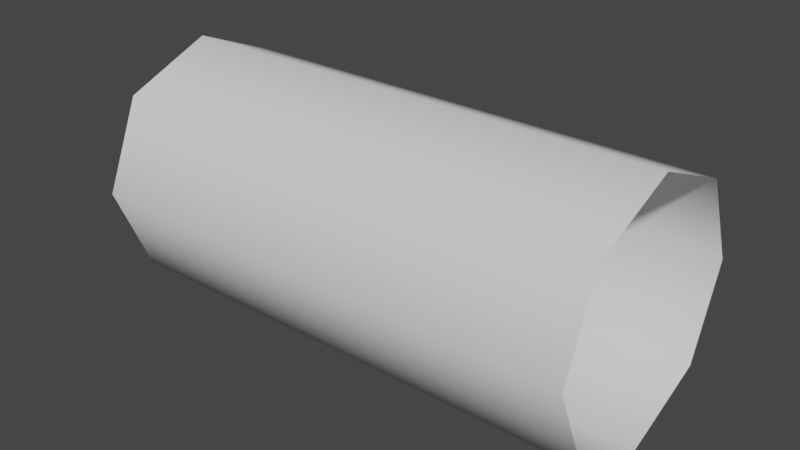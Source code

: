 # Source: MDL_Rope.blend  (saved by Blender 3.2.14; exported with 4.5.12 LTS)
import bpy
from mathutils import Matrix  # noqa: F401  (used for matrix-valued properties, if any)

bpy.ops.wm.read_factory_settings(use_empty=True)
scene = bpy.context.scene
scene.name = 'Scene'

# ---- world
world_world = bpy.data.worlds.new('World'); scene.world = world_world
world_world.use_nodes = True; world_world.node_tree.nodes.clear()
_N = world_world.node_tree.nodes; _L = world_world.node_tree.links
n0 = _N.new('ShaderNodeOutputWorld'); n0.name = 'World Output'; n0.location = (300, 300)
n1 = _N.new('ShaderNodeBackground'); n1.name = 'Background'; n1.location = (10, 300)
n1.inputs[0].default_value = (0.05088, 0.05088, 0.05088, 1.0)
_L.new(n1.outputs[0], n0.inputs[0])
n0.is_active_output = True
world_world.color = (0.05088, 0.05088, 0.05088)
world_world.use_sun_shadow = False
world_world.sun_shadow_jitter_overblur = 0.0

# ---- meshes
me_cylinder = bpy.data.meshes.new('Cylinder')
me_cylinder.from_pydata([(1.0, 0.0, -0.5), (-1.0, -5.96e-08, -0.5), (1.0, 0.3536, -0.3536), (-1.0, 0.3536, -0.3536), (1.0, 0.5, 6.892e-08), (-1.0, 0.5, 9.313e-09), (1.0, 0.3536, 0.3536), (-1.0, 0.3536, 0.3536), (1.0, 0.0, 0.5), (-1.0, -1.192e-07, 0.5), (1.0, -0.3536, 0.3536), (-1.0, -0.3536, 0.3536), (1.0, -0.5, 9.313e-09), (-1.0, -0.5, -5.029e-08), (1.0, -0.3536, -0.3536), (-1.0, -0.3536, -0.3536), (0.9688, 5.96e-08, -0.5), (0.9375, 5.96e-08, -0.5), (0.9062, 5.96e-08, -0.5), (0.875, 5.96e-08, -0.5), (0.8438, 5.96e-08, -0.5), (0.8125, 5.96e-08, -0.5), (0.7812, 5.96e-08, -0.5), (0.75, 5.96e-08, -0.5), (0.7188, 5.96e-08, -0.5), (0.6875, 5.96e-08, -0.5), (0.6562, 5.96e-08, -0.5), (0.625, 5.96e-08, -0.5), (0.5938, 5.96e-08, -0.5), (0.5625, 0.0, -0.5), (0.5312, 0.0, -0.5), (0.5, 0.0, -0.5), (0.4688, 2.98e-08, -0.5), (0.4375, 2.98e-08, -0.5), (0.4062, 2.98e-08, -0.5), (0.375, 2.98e-08, -0.5), (0.3438, 2.98e-08, -0.5), (0.3125, 2.98e-08, -0.5), (0.2812, 2.98e-08, -0.5), (0.25, 2.98e-08, -0.5), (0.2187, 1.49e-08, -0.5), (0.1875, 1.49e-08, -0.5), (0.1562, 1.49e-08, -0.5), (0.125, 1.49e-08, -0.5), (0.09375, 7.451e-09, -0.5), (0.0625, 7.451e-09, -0.5), (0.03125, 3.725e-09, -0.5), (-1.525e-08, 4.012e-09, -0.5), (-0.03125, 1.863e-09, -0.5), (-0.0625, 0.0, -0.5), (-0.09375, 0.0, -0.5), (-0.125, 0.0, -0.5), (-0.1563, 0.0, -0.5), (-0.1875, 0.0, -0.5), (-0.2188, 0.0, -0.5), (-0.25, 0.0, -0.5), (-0.2812, 0.0, -0.5), (-0.3125, 0.0, -0.5), (-0.3438, 0.0, -0.5), (-0.375, 0.0, -0.5), (-0.4062, 0.0, -0.5), (-0.4375, -2.98e-08, -0.5), (-0.4688, -2.98e-08, -0.5), (-0.5, 0.0, -0.5), (-0.5312, 0.0, -0.5), (-0.5625, 0.0, -0.5), (-0.5938, 0.0, -0.5), (-0.625, 0.0, -0.5), (-0.6562, 0.0, -0.5), (-0.6875, 0.0, -0.5), (-0.7188, 0.0, -0.5), (-0.75, 0.0, -0.5), (-0.7812, -5.96e-08, -0.5), (-0.8125, -5.96e-08, -0.5), (-0.8438, -5.96e-08, -0.5), (-0.875, -5.96e-08, -0.5), (-0.9062, -5.96e-08, -0.5), (-0.9375, -5.96e-08, -0.5), (-0.9688, -5.96e-08, -0.5), (-0.9687, 0.3536, -0.3536), (-0.9375, 0.3536, -0.3536), (-0.9062, 0.3536, -0.3536), (-0.875, 0.3536, -0.3536), (-0.8437, 0.3536, -0.3536), (-0.8125, 0.3536, -0.3536), (-0.7812, 0.3536, -0.3536), (-0.75, 0.3536, -0.3536), (-0.7187, 0.3536, -0.3536), (-0.6875, 0.3536, -0.3536), (-0.6562, 0.3536, -0.3536), (-0.625, 0.3536, -0.3536), (-0.5937, 0.3536, -0.3536), (-0.5625, 0.3536, -0.3536), (-0.5312, 0.3536, -0.3536), (-0.5, 0.3536, -0.3536), (-0.4687, 0.3536, -0.3536), (-0.4375, 0.3536, -0.3536), (-0.4062, 0.3536, -0.3536), (-0.375, 0.3536, -0.3536), (-0.3437, 0.3536, -0.3536), (-0.3125, 0.3536, -0.3536), (-0.2812, 0.3536, -0.3536), (-0.25, 0.3536, -0.3536), (-0.2187, 0.3536, -0.3536), (-0.1875, 0.3536, -0.3536), (-0.1562, 0.3536, -0.3536), (-0.125, 0.3536, -0.3536), (-0.09375, 0.3536, -0.3536), (-0.0625, 0.3536, -0.3536), (-0.03125, 0.3536, -0.3536), (2.98e-08, 0.3536, -0.3536), (0.03125, 0.3536, -0.3536), (0.0625, 0.3536, -0.3536), (0.09375, 0.3536, -0.3536), (0.125, 0.3536, -0.3536), (0.1563, 0.3536, -0.3536), (0.1875, 0.3536, -0.3536), (0.2188, 0.3536, -0.3536), (0.25, 0.3536, -0.3536), (0.2813, 0.3536, -0.3536), (0.3125, 0.3536, -0.3536), (0.3438, 0.3536, -0.3536), (0.375, 0.3536, -0.3536), (0.4063, 0.3536, -0.3536), (0.4375, 0.3536, -0.3536), (0.4688, 0.3536, -0.3536), (0.5, 0.3536, -0.3536), (0.5313, 0.3536, -0.3536), (0.5625, 0.3536, -0.3536), (0.5938, 0.3536, -0.3536), (0.625, 0.3536, -0.3536), (0.6563, 0.3536, -0.3536), (0.6875, 0.3536, -0.3536), (0.7188, 0.3536, -0.3536), (0.75, 0.3536, -0.3536), (0.7813, 0.3536, -0.3536), (0.8125, 0.3536, -0.3536), (0.8438, 0.3536, -0.3536), (0.875, 0.3536, -0.3536), (0.9063, 0.3536, -0.3536), (0.9375, 0.3536, -0.3536), (0.9688, 0.3536, -0.3536), (-0.9687, 0.5, 1.024e-08), (-0.9375, 0.5, 1.118e-08), (-0.9062, 0.5, 1.211e-08), (-0.875, 0.5, 1.304e-08), (-0.8437, 0.5, 1.397e-08), (-0.8125, 0.5, 1.49e-08), (-0.7812, 0.5, 1.583e-08), (-0.75, 0.5, 1.676e-08), (-0.7187, 0.5, 1.77e-08), (-0.6875, 0.5, 1.863e-08), (-0.6562, 0.5, 1.956e-08), (-0.625, 0.5, 2.049e-08), (-0.5937, 0.5, 2.142e-08), (-0.5625, 0.5, 2.235e-08), (-0.5312, 0.5, 2.328e-08), (-0.5, 0.5, 2.421e-08), (-0.4687, 0.5, 2.515e-08), (-0.4375, 0.5, 2.608e-08), (-0.4062, 0.5, 2.701e-08), (-0.375, 0.5, 2.794e-08), (-0.3437, 0.5, 2.887e-08), (-0.3125, 0.5, 2.98e-08), (-0.2812, 0.5, 3.073e-08), (-0.25, 0.5, 3.166e-08), (-0.2187, 0.5, 3.26e-08), (-0.1875, 0.5, 3.353e-08), (-0.1562, 0.5, 3.446e-08), (-0.125, 0.5, 3.539e-08), (-0.09375, 0.5, 3.632e-08), (-0.0625, 0.5, 3.725e-08), (-0.03125, 0.5, 3.818e-08), (2.98e-08, 0.5, 3.912e-08), (0.03125, 0.5, 4.005e-08), (0.0625, 0.5, 4.098e-08), (0.09375, 0.5, 4.191e-08), (0.125, 0.5, 4.284e-08), (0.1563, 0.5, 4.377e-08), (0.1875, 0.5, 4.47e-08), (0.2188, 0.5, 4.563e-08), (0.25, 0.5, 4.657e-08), (0.2813, 0.5, 4.75e-08), (0.3125, 0.5, 4.843e-08), (0.3438, 0.5, 4.936e-08), (0.375, 0.5, 5.029e-08), (0.4063, 0.5, 5.122e-08), (0.4375, 0.5, 5.215e-08), (0.4688, 0.5, 5.309e-08), (0.5, 0.5, 5.402e-08), (0.5313, 0.5, 5.495e-08), (0.5625, 0.5, 5.588e-08), (0.5938, 0.5, 5.681e-08), (0.625, 0.5, 5.774e-08), (0.6563, 0.5, 5.867e-08), (0.6875, 0.5, 5.96e-08), (0.7188, 0.5, 6.054e-08), (0.75, 0.5, 6.147e-08), (0.7813, 0.5, 6.24e-08), (0.8125, 0.5, 6.333e-08), (0.8438, 0.5, 6.426e-08), (0.875, 0.5, 6.519e-08), (0.9063, 0.5, 6.612e-08), (0.9375, 0.5, 6.706e-08), (0.9688, 0.5, 6.799e-08), (-0.9687, 0.3536, 0.3536), (-0.9375, 0.3536, 0.3536), (-0.9062, 0.3536, 0.3536), (-0.875, 0.3536, 0.3536), (-0.8437, 0.3536, 0.3536), (-0.8125, 0.3536, 0.3536), (-0.7812, 0.3536, 0.3536), (-0.75, 0.3536, 0.3536), (-0.7187, 0.3536, 0.3536), (-0.6875, 0.3536, 0.3536), (-0.6562, 0.3536, 0.3536), (-0.625, 0.3536, 0.3536), (-0.5938, 0.3536, 0.3536), (-0.5625, 0.3536, 0.3536), (-0.5312, 0.3536, 0.3536), (-0.5, 0.3536, 0.3536), (-0.4688, 0.3536, 0.3536), (-0.4375, 0.3536, 0.3536), (-0.4063, 0.3536, 0.3536), (-0.375, 0.3536, 0.3536), (-0.3438, 0.3536, 0.3536), (-0.3125, 0.3536, 0.3536), (-0.2813, 0.3536, 0.3536), (-0.25, 0.3536, 0.3536), (-0.2188, 0.3536, 0.3536), (-0.1875, 0.3536, 0.3536), (-0.1563, 0.3536, 0.3536), (-0.125, 0.3536, 0.3536), (-0.09375, 0.3536, 0.3536), (-0.0625, 0.3536, 0.3536), (-0.03125, 0.3536, 0.3536), (-2.98e-08, 0.3536, 0.3536), (0.03125, 0.3536, 0.3536), (0.0625, 0.3536, 0.3536), (0.09375, 0.3536, 0.3536), (0.125, 0.3536, 0.3536), (0.1562, 0.3536, 0.3536), (0.1875, 0.3536, 0.3536), (0.2187, 0.3536, 0.3536), (0.25, 0.3536, 0.3536), (0.2812, 0.3536, 0.3536), (0.3125, 0.3536, 0.3536), (0.3437, 0.3536, 0.3536), (0.375, 0.3536, 0.3536), (0.4062, 0.3536, 0.3536), (0.4375, 0.3536, 0.3536), (0.4687, 0.3536, 0.3536), (0.5, 0.3536, 0.3536), (0.5312, 0.3536, 0.3536), (0.5625, 0.3536, 0.3536), (0.5938, 0.3536, 0.3536), (0.625, 0.3536, 0.3536), (0.6562, 0.3536, 0.3536), (0.6875, 0.3536, 0.3536), (0.7188, 0.3536, 0.3536), (0.75, 0.3536, 0.3536), (0.7812, 0.3536, 0.3536), (0.8125, 0.3536, 0.3536), (0.8438, 0.3536, 0.3536), (0.875, 0.3536, 0.3536), (0.9062, 0.3536, 0.3536), (0.9375, 0.3536, 0.3536), (0.9688, 0.3536, 0.3536), (-0.9688, -5.96e-08, 0.5), (-0.9375, -5.96e-08, 0.5), (-0.9062, -5.96e-08, 0.5), (-0.875, -5.96e-08, 0.5), (-0.8438, -5.96e-08, 0.5), (-0.8125, -5.96e-08, 0.5), (-0.7812, -5.96e-08, 0.5), (-0.75, -5.96e-08, 0.5), (-0.7188, -5.96e-08, 0.5), (-0.6875, -5.96e-08, 0.5), (-0.6562, -5.96e-08, 0.5), (-0.625, -5.96e-08, 0.5), (-0.5938, -5.96e-08, 0.5), (-0.5625, -5.96e-08, 0.5), (-0.5312, -5.96e-08, 0.5), (-0.5, -5.96e-08, 0.5), (-0.4688, -5.96e-08, 0.5), (-0.4375, -5.96e-08, 0.5), (-0.4062, -5.96e-08, 0.5), (-0.375, -5.96e-08, 0.5), (-0.3438, -5.96e-08, 0.5), (-0.3125, -5.96e-08, 0.5), (-0.2812, -5.96e-08, 0.5), (-0.25, -5.96e-08, 0.5), (-0.2188, -4.47e-08, 0.5), (-0.1875, -4.47e-08, 0.5), (-0.1563, -4.47e-08, 0.5), (-0.125, -4.47e-08, 0.5), (-0.09375, -4.47e-08, 0.5), (-0.0625, -4.47e-08, 0.5), (-0.03125, -4.098e-08, 0.5), (-1.525e-08, -3.97e-08, 0.5), (0.03125, -3.912e-08, 0.5), (0.0625, -3.725e-08, 0.5), (0.09375, -3.725e-08, 0.5), (0.125, -3.725e-08, 0.5), (0.1562, -2.98e-08, 0.5), (0.1875, -2.98e-08, 0.5), (0.2187, -2.98e-08, 0.5), (0.25, -2.98e-08, 0.5), (0.2812, -2.98e-08, 0.5), (0.3125, -2.98e-08, 0.5), (0.3438, -2.98e-08, 0.5), (0.375, -2.98e-08, 0.5), (0.4062, -2.98e-08, 0.5), (0.4375, -2.98e-08, 0.5), (0.4688, -2.98e-08, 0.5), (0.5, -2.98e-08, 0.5), (0.5312, 0.0, 0.5), (0.5625, 0.0, 0.5), (0.5938, 0.0, 0.5), (0.625, 0.0, 0.5), (0.6562, 0.0, 0.5), (0.6875, 0.0, 0.5), (0.7188, 0.0, 0.5), (0.75, 0.0, 0.5), (0.7812, 0.0, 0.5), (0.8125, 0.0, 0.5), (0.8438, 0.0, 0.5), (0.875, 0.0, 0.5), (0.9062, 0.0, 0.5), (0.9375, 0.0, 0.5), (0.9688, 0.0, 0.5), (-0.9688, -0.3536, 0.3536), (-0.9375, -0.3536, 0.3536), (-0.9062, -0.3536, 0.3536), (-0.875, -0.3536, 0.3536), (-0.8438, -0.3536, 0.3536), (-0.8125, -0.3536, 0.3536), (-0.7812, -0.3536, 0.3536), (-0.75, -0.3536, 0.3536), (-0.7188, -0.3536, 0.3536), (-0.6875, -0.3536, 0.3536), (-0.6562, -0.3536, 0.3536), (-0.625, -0.3536, 0.3536), (-0.5938, -0.3536, 0.3536), (-0.5625, -0.3536, 0.3536), (-0.5312, -0.3536, 0.3536), (-0.5, -0.3536, 0.3536), (-0.4687, -0.3536, 0.3536), (-0.4375, -0.3536, 0.3536), (-0.4062, -0.3536, 0.3536), (-0.375, -0.3536, 0.3536), (-0.3437, -0.3536, 0.3536), (-0.3125, -0.3536, 0.3536), (-0.2812, -0.3536, 0.3536), (-0.25, -0.3536, 0.3536), (-0.2188, -0.3536, 0.3536), (-0.1875, -0.3536, 0.3536), (-0.1562, -0.3536, 0.3536), (-0.125, -0.3536, 0.3536), (-0.09375, -0.3536, 0.3536), (-0.0625, -0.3536, 0.3536), (-0.03125, -0.3536, 0.3536), (0.0, -0.3536, 0.3536), (0.03125, -0.3536, 0.3536), (0.0625, -0.3536, 0.3536), (0.09375, -0.3536, 0.3536), (0.125, -0.3536, 0.3536), (0.1562, -0.3536, 0.3536), (0.1875, -0.3536, 0.3536), (0.2187, -0.3536, 0.3536), (0.25, -0.3536, 0.3536), (0.2813, -0.3536, 0.3536), (0.3125, -0.3536, 0.3536), (0.3438, -0.3536, 0.3536), (0.375, -0.3536, 0.3536), (0.4063, -0.3536, 0.3536), (0.4375, -0.3536, 0.3536), (0.4688, -0.3536, 0.3536), (0.5, -0.3536, 0.3536), (0.5312, -0.3536, 0.3536), (0.5625, -0.3536, 0.3536), (0.5938, -0.3536, 0.3536), (0.625, -0.3536, 0.3536), (0.6562, -0.3536, 0.3536), (0.6875, -0.3536, 0.3536), (0.7188, -0.3536, 0.3536), (0.75, -0.3536, 0.3536), (0.7812, -0.3536, 0.3536), (0.8125, -0.3536, 0.3536), (0.8438, -0.3536, 0.3536), (0.875, -0.3536, 0.3536), (0.9062, -0.3536, 0.3536), (0.9375, -0.3536, 0.3536), (0.9688, -0.3536, 0.3536), (-0.9688, -0.5, -4.936e-08), (-0.9375, -0.5, -4.843e-08), (-0.9062, -0.5, -4.75e-08), (-0.875, -0.5, -4.657e-08), (-0.8438, -0.5, -4.563e-08), (-0.8125, -0.5, -4.47e-08), (-0.7812, -0.5, -4.377e-08), (-0.75, -0.5, -4.284e-08), (-0.7188, -0.5, -4.191e-08), (-0.6875, -0.5, -4.098e-08), (-0.6562, -0.5, -4.005e-08), (-0.625, -0.5, -3.912e-08), (-0.5938, -0.5, -3.818e-08), (-0.5625, -0.5, -3.725e-08), (-0.5312, -0.5, -3.632e-08), (-0.5, -0.5, -3.539e-08), (-0.4687, -0.5, -3.446e-08), (-0.4375, -0.5, -3.353e-08), (-0.4062, -0.5, -3.26e-08), (-0.375, -0.5, -3.166e-08), (-0.3437, -0.5, -3.073e-08), (-0.3125, -0.5, -2.98e-08), (-0.2812, -0.5, -2.887e-08), (-0.25, -0.5, -2.794e-08), (-0.2188, -0.5, -2.701e-08), (-0.1875, -0.5, -2.608e-08), (-0.1562, -0.5, -2.515e-08), (-0.125, -0.5, -2.421e-08), (-0.09375, -0.5, -2.328e-08), (-0.0625, -0.5, -2.235e-08), (-0.03125, -0.5, -2.142e-08), (0.0, -0.5, -2.049e-08), (0.03125, -0.5, -1.956e-08), (0.0625, -0.5, -1.863e-08), (0.09375, -0.5, -1.77e-08), (0.125, -0.5, -1.676e-08), (0.1563, -0.5, -1.583e-08), (0.1875, -0.5, -1.49e-08), (0.2188, -0.5, -1.397e-08), (0.25, -0.5, -1.304e-08), (0.2813, -0.5, -1.211e-08), (0.3125, -0.5, -1.118e-08), (0.3438, -0.5, -1.024e-08), (0.375, -0.5, -9.313e-09), (0.4063, -0.5, -8.382e-09), (0.4375, -0.5, -7.451e-09), (0.4688, -0.5, -6.519e-09), (0.5, -0.5, -5.588e-09), (0.5312, -0.5, -4.657e-09), (0.5625, -0.5, -3.725e-09), (0.5938, -0.5, -2.794e-09), (0.625, -0.5, -1.863e-09), (0.6562, -0.5, -9.313e-10), (0.6875, -0.5, 8.882e-16), (0.7188, -0.5, 9.313e-10), (0.75, -0.5, 1.863e-09), (0.7812, -0.5, 2.794e-09), (0.8125, -0.5, 3.725e-09), (0.8438, -0.5, 4.657e-09), (0.875, -0.5, 5.588e-09), (0.9062, -0.5, 6.519e-09), (0.9375, -0.5, 7.451e-09), (0.9688, -0.5, 8.382e-09), (-0.9687, -0.3536, -0.3536), (-0.9375, -0.3536, -0.3536), (-0.9062, -0.3536, -0.3536), (-0.875, -0.3536, -0.3536), (-0.8437, -0.3536, -0.3536), (-0.8125, -0.3536, -0.3536), (-0.7812, -0.3536, -0.3536), (-0.75, -0.3536, -0.3536), (-0.7187, -0.3536, -0.3536), (-0.6875, -0.3536, -0.3536), (-0.6562, -0.3536, -0.3536), (-0.625, -0.3536, -0.3536), (-0.5937, -0.3536, -0.3536), (-0.5625, -0.3536, -0.3536), (-0.5312, -0.3536, -0.3536), (-0.5, -0.3536, -0.3536), (-0.4687, -0.3536, -0.3536), (-0.4375, -0.3536, -0.3536), (-0.4062, -0.3536, -0.3536), (-0.375, -0.3536, -0.3536), (-0.3437, -0.3536, -0.3536), (-0.3125, -0.3536, -0.3536), (-0.2812, -0.3536, -0.3536), (-0.25, -0.3536, -0.3536), (-0.2187, -0.3536, -0.3536), (-0.1875, -0.3536, -0.3536), (-0.1562, -0.3536, -0.3536), (-0.125, -0.3536, -0.3536), (-0.09375, -0.3536, -0.3536), (-0.0625, -0.3536, -0.3536), (-0.03125, -0.3536, -0.3536), (5.96e-08, -0.3536, -0.3536), (0.03125, -0.3536, -0.3536), (0.0625, -0.3536, -0.3536), (0.09375, -0.3536, -0.3536), (0.125, -0.3536, -0.3536), (0.1563, -0.3536, -0.3536), (0.1875, -0.3536, -0.3536), (0.2188, -0.3536, -0.3536), (0.25, -0.3536, -0.3536), (0.2813, -0.3536, -0.3536), (0.3125, -0.3536, -0.3536), (0.3438, -0.3536, -0.3536), (0.375, -0.3536, -0.3536), (0.4063, -0.3536, -0.3536), (0.4375, -0.3536, -0.3536), (0.4688, -0.3536, -0.3536), (0.5, -0.3536, -0.3536), (0.5313, -0.3536, -0.3536), (0.5625, -0.3536, -0.3536), (0.5938, -0.3536, -0.3536), (0.625, -0.3536, -0.3536), (0.6563, -0.3536, -0.3536), (0.6875, -0.3536, -0.3536), (0.7188, -0.3536, -0.3536), (0.75, -0.3536, -0.3536), (0.7813, -0.3536, -0.3536), (0.8125, -0.3536, -0.3536), (0.8438, -0.3536, -0.3536), (0.875, -0.3536, -0.3536), (0.9063, -0.3536, -0.3536), (0.9375, -0.3536, -0.3536), (0.9688, -0.3536, -0.3536)], [], [(78, 1, 3, 79), (79, 3, 5, 142), (142, 5, 7, 205), (205, 7, 9, 268), (268, 9, 11, 331), (331, 11, 13, 394), (14, 519, 16, 0), (394, 13, 15, 457), (457, 15, 1, 78), (519, 518, 17, 16), (518, 517, 18, 17), (517, 516, 19, 18), (516, 515, 20, 19), (515, 514, 21, 20), (514, 513, 22, 21), (513, 512, 23, 22), (512, 511, 24, 23), (511, 510, 25, 24), (510, 509, 26, 25), (509, 508, 27, 26), (508, 507, 28, 27), (507, 506, 29, 28), (506, 505, 30, 29), (505, 504, 31, 30), (504, 503, 32, 31), (503, 502, 33, 32), (502, 501, 34, 33), (501, 500, 35, 34), (500, 499, 36, 35), (499, 498, 37, 36), (498, 497, 38, 37), (497, 496, 39, 38), (496, 495, 40, 39), (495, 494, 41, 40), (494, 493, 42, 41), (493, 492, 43, 42), (492, 491, 44, 43), (491, 490, 45, 44), (490, 489, 46, 45), (489, 488, 47, 46), (488, 487, 48, 47), (487, 486, 49, 48), (486, 485, 50, 49), (485, 484, 51, 50), (484, 483, 52, 51), (483, 482, 53, 52), (482, 481, 54, 53), (481, 480, 55, 54), (480, 479, 56, 55), (479, 478, 57, 56), (478, 477, 58, 57), (477, 476, 59, 58), (476, 475, 60, 59), (475, 474, 61, 60), (474, 473, 62, 61), (473, 472, 63, 62), (472, 471, 64, 63), (471, 470, 65, 64), (470, 469, 66, 65), (469, 468, 67, 66), (468, 467, 68, 67), (467, 466, 69, 68), (466, 465, 70, 69), (465, 464, 71, 70), (464, 463, 72, 71), (463, 462, 73, 72), (462, 461, 74, 73), (461, 460, 75, 74), (460, 459, 76, 75), (459, 458, 77, 76), (458, 457, 78, 77), (12, 456, 519, 14), (456, 455, 518, 519), (455, 454, 517, 518), (454, 453, 516, 517), (453, 452, 515, 516), (452, 451, 514, 515), (451, 450, 513, 514), (450, 449, 512, 513), (449, 448, 511, 512), (448, 447, 510, 511), (447, 446, 509, 510), (446, 445, 508, 509), (445, 444, 507, 508), (444, 443, 506, 507), (443, 442, 505, 506), (442, 441, 504, 505), (441, 440, 503, 504), (440, 439, 502, 503), (439, 438, 501, 502), (438, 437, 500, 501), (437, 436, 499, 500), (436, 435, 498, 499), (435, 434, 497, 498), (434, 433, 496, 497), (433, 432, 495, 496), (432, 431, 494, 495), (431, 430, 493, 494), (430, 429, 492, 493), (429, 428, 491, 492), (428, 427, 490, 491), (427, 426, 489, 490), (426, 425, 488, 489), (425, 424, 487, 488), (424, 423, 486, 487), (423, 422, 485, 486), (422, 421, 484, 485), (421, 420, 483, 484), (420, 419, 482, 483), (419, 418, 481, 482), (418, 417, 480, 481), (417, 416, 479, 480), (416, 415, 478, 479), (415, 414, 477, 478), (414, 413, 476, 477), (413, 412, 475, 476), (412, 411, 474, 475), (411, 410, 473, 474), (410, 409, 472, 473), (409, 408, 471, 472), (408, 407, 470, 471), (407, 406, 469, 470), (406, 405, 468, 469), (405, 404, 467, 468), (404, 403, 466, 467), (403, 402, 465, 466), (402, 401, 464, 465), (401, 400, 463, 464), (400, 399, 462, 463), (399, 398, 461, 462), (398, 397, 460, 461), (397, 396, 459, 460), (396, 395, 458, 459), (395, 394, 457, 458), (10, 393, 456, 12), (393, 392, 455, 456), (392, 391, 454, 455), (391, 390, 453, 454), (390, 389, 452, 453), (389, 388, 451, 452), (388, 387, 450, 451), (387, 386, 449, 450), (386, 385, 448, 449), (385, 384, 447, 448), (384, 383, 446, 447), (383, 382, 445, 446), (382, 381, 444, 445), (381, 380, 443, 444), (380, 379, 442, 443), (379, 378, 441, 442), (378, 377, 440, 441), (377, 376, 439, 440), (376, 375, 438, 439), (375, 374, 437, 438), (374, 373, 436, 437), (373, 372, 435, 436), (372, 371, 434, 435), (371, 370, 433, 434), (370, 369, 432, 433), (369, 368, 431, 432), (368, 367, 430, 431), (367, 366, 429, 430), (366, 365, 428, 429), (365, 364, 427, 428), (364, 363, 426, 427), (363, 362, 425, 426), (362, 361, 424, 425), (361, 360, 423, 424), (360, 359, 422, 423), (359, 358, 421, 422), (358, 357, 420, 421), (357, 356, 419, 420), (356, 355, 418, 419), (355, 354, 417, 418), (354, 353, 416, 417), (353, 352, 415, 416), (352, 351, 414, 415), (351, 350, 413, 414), (350, 349, 412, 413), (349, 348, 411, 412), (348, 347, 410, 411), (347, 346, 409, 410), (346, 345, 408, 409), (345, 344, 407, 408), (344, 343, 406, 407), (343, 342, 405, 406), (342, 341, 404, 405), (341, 340, 403, 404), (340, 339, 402, 403), (339, 338, 401, 402), (338, 337, 400, 401), (337, 336, 399, 400), (336, 335, 398, 399), (335, 334, 397, 398), (334, 333, 396, 397), (333, 332, 395, 396), (332, 331, 394, 395), (8, 330, 393, 10), (330, 329, 392, 393), (329, 328, 391, 392), (328, 327, 390, 391), (327, 326, 389, 390), (326, 325, 388, 389), (325, 324, 387, 388), (324, 323, 386, 387), (323, 322, 385, 386), (322, 321, 384, 385), (321, 320, 383, 384), (320, 319, 382, 383), (319, 318, 381, 382), (318, 317, 380, 381), (317, 316, 379, 380), (316, 315, 378, 379), (315, 314, 377, 378), (314, 313, 376, 377), (313, 312, 375, 376), (312, 311, 374, 375), (311, 310, 373, 374), (310, 309, 372, 373), (309, 308, 371, 372), (308, 307, 370, 371), (307, 306, 369, 370), (306, 305, 368, 369), (305, 304, 367, 368), (304, 303, 366, 367), (303, 302, 365, 366), (302, 301, 364, 365), (301, 300, 363, 364), (300, 299, 362, 363), (299, 298, 361, 362), (298, 297, 360, 361), (297, 296, 359, 360), (296, 295, 358, 359), (295, 294, 357, 358), (294, 293, 356, 357), (293, 292, 355, 356), (292, 291, 354, 355), (291, 290, 353, 354), (290, 289, 352, 353), (289, 288, 351, 352), (288, 287, 350, 351), (287, 286, 349, 350), (286, 285, 348, 349), (285, 284, 347, 348), (284, 283, 346, 347), (283, 282, 345, 346), (282, 281, 344, 345), (281, 280, 343, 344), (280, 279, 342, 343), (279, 278, 341, 342), (278, 277, 340, 341), (277, 276, 339, 340), (276, 275, 338, 339), (275, 274, 337, 338), (274, 273, 336, 337), (273, 272, 335, 336), (272, 271, 334, 335), (271, 270, 333, 334), (270, 269, 332, 333), (269, 268, 331, 332), (6, 267, 330, 8), (267, 266, 329, 330), (266, 265, 328, 329), (265, 264, 327, 328), (264, 263, 326, 327), (263, 262, 325, 326), (262, 261, 324, 325), (261, 260, 323, 324), (260, 259, 322, 323), (259, 258, 321, 322), (258, 257, 320, 321), (257, 256, 319, 320), (256, 255, 318, 319), (255, 254, 317, 318), (254, 253, 316, 317), (253, 252, 315, 316), (252, 251, 314, 315), (251, 250, 313, 314), (250, 249, 312, 313), (249, 248, 311, 312), (248, 247, 310, 311), (247, 246, 309, 310), (246, 245, 308, 309), (245, 244, 307, 308), (244, 243, 306, 307), (243, 242, 305, 306), (242, 241, 304, 305), (241, 240, 303, 304), (240, 239, 302, 303), (239, 238, 301, 302), (238, 237, 300, 301), (237, 236, 299, 300), (236, 235, 298, 299), (235, 234, 297, 298), (234, 233, 296, 297), (233, 232, 295, 296), (232, 231, 294, 295), (231, 230, 293, 294), (230, 229, 292, 293), (229, 228, 291, 292), (228, 227, 290, 291), (227, 226, 289, 290), (226, 225, 288, 289), (225, 224, 287, 288), (224, 223, 286, 287), (223, 222, 285, 286), (222, 221, 284, 285), (221, 220, 283, 284), (220, 219, 282, 283), (219, 218, 281, 282), (218, 217, 280, 281), (217, 216, 279, 280), (216, 215, 278, 279), (215, 214, 277, 278), (214, 213, 276, 277), (213, 212, 275, 276), (212, 211, 274, 275), (211, 210, 273, 274), (210, 209, 272, 273), (209, 208, 271, 272), (208, 207, 270, 271), (207, 206, 269, 270), (206, 205, 268, 269), (4, 204, 267, 6), (204, 203, 266, 267), (203, 202, 265, 266), (202, 201, 264, 265), (201, 200, 263, 264), (200, 199, 262, 263), (199, 198, 261, 262), (198, 197, 260, 261), (197, 196, 259, 260), (196, 195, 258, 259), (195, 194, 257, 258), (194, 193, 256, 257), (193, 192, 255, 256), (192, 191, 254, 255), (191, 190, 253, 254), (190, 189, 252, 253), (189, 188, 251, 252), (188, 187, 250, 251), (187, 186, 249, 250), (186, 185, 248, 249), (185, 184, 247, 248), (184, 183, 246, 247), (183, 182, 245, 246), (182, 181, 244, 245), (181, 180, 243, 244), (180, 179, 242, 243), (179, 178, 241, 242), (178, 177, 240, 241), (177, 176, 239, 240), (176, 175, 238, 239), (175, 174, 237, 238), (174, 173, 236, 237), (173, 172, 235, 236), (172, 171, 234, 235), (171, 170, 233, 234), (170, 169, 232, 233), (169, 168, 231, 232), (168, 167, 230, 231), (167, 166, 229, 230), (166, 165, 228, 229), (165, 164, 227, 228), (164, 163, 226, 227), (163, 162, 225, 226), (162, 161, 224, 225), (161, 160, 223, 224), (160, 159, 222, 223), (159, 158, 221, 222), (158, 157, 220, 221), (157, 156, 219, 220), (156, 155, 218, 219), (155, 154, 217, 218), (154, 153, 216, 217), (153, 152, 215, 216), (152, 151, 214, 215), (151, 150, 213, 214), (150, 149, 212, 213), (149, 148, 211, 212), (148, 147, 210, 211), (147, 146, 209, 210), (146, 145, 208, 209), (145, 144, 207, 208), (144, 143, 206, 207), (143, 142, 205, 206), (2, 141, 204, 4), (141, 140, 203, 204), (140, 139, 202, 203), (139, 138, 201, 202), (138, 137, 200, 201), (137, 136, 199, 200), (136, 135, 198, 199), (135, 134, 197, 198), (134, 133, 196, 197), (133, 132, 195, 196), (132, 131, 194, 195), (131, 130, 193, 194), (130, 129, 192, 193), (129, 128, 191, 192), (128, 127, 190, 191), (127, 126, 189, 190), (126, 125, 188, 189), (125, 124, 187, 188), (124, 123, 186, 187), (123, 122, 185, 186), (122, 121, 184, 185), (121, 120, 183, 184), (120, 119, 182, 183), (119, 118, 181, 182), (118, 117, 180, 181), (117, 116, 179, 180), (116, 115, 178, 179), (115, 114, 177, 178), (114, 113, 176, 177), (113, 112, 175, 176), (112, 111, 174, 175), (111, 110, 173, 174), (110, 109, 172, 173), (109, 108, 171, 172), (108, 107, 170, 171), (107, 106, 169, 170), (106, 105, 168, 169), (105, 104, 167, 168), (104, 103, 166, 167), (103, 102, 165, 166), (102, 101, 164, 165), (101, 100, 163, 164), (100, 99, 162, 163), (99, 98, 161, 162), (98, 97, 160, 161), (97, 96, 159, 160), (96, 95, 158, 159), (95, 94, 157, 158), (94, 93, 156, 157), (93, 92, 155, 156), (92, 91, 154, 155), (91, 90, 153, 154), (90, 89, 152, 153), (89, 88, 151, 152), (88, 87, 150, 151), (87, 86, 149, 150), (86, 85, 148, 149), (85, 84, 147, 148), (84, 83, 146, 147), (83, 82, 145, 146), (82, 81, 144, 145), (81, 80, 143, 144), (80, 79, 142, 143), (0, 16, 141, 2), (16, 17, 140, 141), (17, 18, 139, 140), (18, 19, 138, 139), (19, 20, 137, 138), (20, 21, 136, 137), (21, 22, 135, 136), (22, 23, 134, 135), (23, 24, 133, 134), (24, 25, 132, 133), (25, 26, 131, 132), (26, 27, 130, 131), (27, 28, 129, 130), (28, 29, 128, 129), (29, 30, 127, 128), (30, 31, 126, 127), (31, 32, 125, 126), (32, 33, 124, 125), (33, 34, 123, 124), (34, 35, 122, 123), (35, 36, 121, 122), (36, 37, 120, 121), (37, 38, 119, 120), (38, 39, 118, 119), (39, 40, 117, 118), (40, 41, 116, 117), (41, 42, 115, 116), (42, 43, 114, 115), (43, 44, 113, 114), (44, 45, 112, 113), (45, 46, 111, 112), (46, 47, 110, 111), (47, 48, 109, 110), (48, 49, 108, 109), (49, 50, 107, 108), (50, 51, 106, 107), (51, 52, 105, 106), (52, 53, 104, 105), (53, 54, 103, 104), (54, 55, 102, 103), (55, 56, 101, 102), (56, 57, 100, 101), (57, 58, 99, 100), (58, 59, 98, 99), (59, 60, 97, 98), (60, 61, 96, 97), (61, 62, 95, 96), (62, 63, 94, 95), (63, 64, 93, 94), (64, 65, 92, 93), (65, 66, 91, 92), (66, 67, 90, 91), (67, 68, 89, 90), (68, 69, 88, 89), (69, 70, 87, 88), (70, 71, 86, 87), (71, 72, 85, 86), (72, 73, 84, 85), (73, 74, 83, 84), (74, 75, 82, 83), (75, 76, 81, 82), (76, 77, 80, 81), (77, 78, 79, 80)])
me_cylinder.polygons.foreach_set('use_smooth', [True] * 512)
_uv = me_cylinder.uv_layers.new(name='UVMap')
_uv.uv.foreach_set('vector', [0.9737, 8.252e-05, 0.9891, 8.249e-05, 0.9891, 0.1251, 0.9737, 0.1251, 0.9737, 0.1251, 0.9891, 0.1251, 0.9891, 0.25, 0.9737, 0.25, 0.9737, 0.25, 0.9891, 0.25, 0.9891, 0.375, 0.9737, 0.375, 0.9737, 0.375, 0.9891, 0.375, 0.9891, 0.5, 0.9737, 0.5, 0.9737, 0.5, 0.9891, 0.5, 0.9891, 0.625, 0.9737, 0.625, 0.9737, 0.625, 0.9891, 0.625, 0.9891, 0.75, 0.9737, 0.75, 0.009288, 0.8749, 0.0246, 0.8749, 0.0246, 0.9999, 0.009288, 0.9999, 0.9737, 0.75, 0.9891, 0.75, 0.9891, 0.8749, 0.9737, 0.8749, 0.9737, 0.8749, 0.9891, 0.8749, 0.9891, 0.9999, 0.9737, 0.9999, 0.0246, 0.8749, 0.03991, 0.8749, 0.03991, 0.9999, 0.0246, 0.9999, 0.03991, 0.8749, 0.05521, 0.8749, 0.05521, 0.9999, 0.03991, 0.9999, 0.05521, 0.8749, 0.07052, 0.8749, 0.07052, 0.9999, 0.05521, 0.9999, 0.07052, 0.8749, 0.08583, 0.8749, 0.08583, 0.9999, 0.07052, 0.9999, 0.08583, 0.8749, 0.1011, 0.8749, 0.1011, 0.9999, 0.08583, 0.9999, 0.1011, 0.8749, 0.1164, 0.8749, 0.1164, 0.9999, 0.1011, 0.9999, 0.1164, 0.8749, 0.1318, 0.8749, 0.1318, 0.9999, 0.1164, 0.9999, 0.1318, 0.8749, 0.1471, 0.8749, 0.1471, 0.9999, 0.1318, 0.9999, 0.1471, 0.8749, 0.1624, 0.8749, 0.1624, 0.9999, 0.1471, 0.9999, 0.1624, 0.8749, 0.1777, 0.8749, 0.1777, 0.9999, 0.1624, 0.9999, 0.1777, 0.8749, 0.193, 0.8749, 0.193, 0.9999, 0.1777, 0.9999, 0.193, 0.8749, 0.2083, 0.8749, 0.2083, 0.9999, 0.193, 0.9999, 0.2083, 0.8749, 0.2236, 0.8749, 0.2236, 0.9999, 0.2083, 0.9999, 0.2236, 0.8749, 0.2389, 0.8749, 0.2389, 0.9999, 0.2236, 0.9999, 0.2389, 0.8749, 0.2542, 0.8749, 0.2542, 0.9999, 0.2389, 0.9999, 0.2542, 0.8749, 0.2695, 0.8749, 0.2695, 0.9999, 0.2542, 0.9999, 0.2695, 0.8749, 0.2848, 0.8749, 0.2848, 0.9999, 0.2695, 0.9999, 0.2848, 0.8749, 0.3002, 0.8749, 0.3002, 0.9999, 0.2848, 0.9999, 0.3002, 0.8749, 0.3155, 0.8749, 0.3155, 0.9999, 0.3002, 0.9999, 0.3155, 0.8749, 0.3308, 0.8749, 0.3308, 0.9999, 0.3155, 0.9999, 0.3308, 0.8749, 0.3461, 0.8749, 0.3461, 0.9999, 0.3308, 0.9999, 0.3461, 0.8749, 0.3614, 0.8749, 0.3614, 0.9999, 0.3461, 0.9999, 0.3614, 0.8749, 0.3767, 0.8749, 0.3767, 0.9999, 0.3614, 0.9999, 0.3767, 0.8749, 0.392, 0.8749, 0.392, 0.9999, 0.3767, 0.9999, 0.392, 0.8749, 0.4073, 0.8749, 0.4073, 0.9999, 0.392, 0.9999, 0.4073, 0.8749, 0.4226, 0.8749, 0.4226, 0.9999, 0.4073, 0.9999, 0.4226, 0.8749, 0.4379, 0.8749, 0.4379, 0.9999, 0.4226, 0.9999, 0.4379, 0.8749, 0.4532, 0.8749, 0.4532, 0.9999, 0.4379, 0.9999, 0.4532, 0.8749, 0.4686, 0.8749, 0.4685, 0.9999, 0.4532, 0.9999, 0.4686, 0.8749, 0.4839, 0.8749, 0.4839, 0.9999, 0.4685, 0.9999, 0.4839, 0.8749, 0.4992, 0.8749, 0.4992, 0.9999, 0.4839, 0.9999, 0.4992, 0.8749, 0.5145, 0.8749, 0.5145, 0.9999, 0.4992, 0.9999, 0.5145, 0.8749, 0.5298, 0.8749, 0.5298, 0.9999, 0.5145, 0.9999, 0.5298, 0.8749, 0.5451, 0.8749, 0.5451, 0.9999, 0.5298, 0.9999, 0.5451, 0.8749, 0.5604, 0.8749, 0.5604, 0.9999, 0.5451, 0.9999, 0.5604, 0.8749, 0.5757, 0.8749, 0.5757, 0.9999, 0.5604, 0.9999, 0.5757, 0.8749, 0.591, 0.8749, 0.591, 0.9999, 0.5757, 0.9999, 0.591, 0.8749, 0.6063, 0.8749, 0.6063, 0.9999, 0.591, 0.9999, 0.6063, 0.8749, 0.6216, 0.8749, 0.6216, 0.9999, 0.6063, 0.9999, 0.6216, 0.8749, 0.6369, 0.8749, 0.6369, 0.9999, 0.6216, 0.9999, 0.6369, 0.8749, 0.6523, 0.8749, 0.6523, 0.9999, 0.6369, 0.9999, 0.6523, 0.8749, 0.6676, 0.8749, 0.6676, 0.9999, 0.6523, 0.9999, 0.6676, 0.8749, 0.6829, 0.8749, 0.6829, 0.9999, 0.6676, 0.9999, 0.6829, 0.8749, 0.6982, 0.8749, 0.6982, 0.9999, 0.6829, 0.9999, 0.6982, 0.8749, 0.7135, 0.8749, 0.7135, 0.9999, 0.6982, 0.9999, 0.7135, 0.8749, 0.7288, 0.8749, 0.7288, 0.9999, 0.7135, 0.9999, 0.7288, 0.8749, 0.7441, 0.8749, 0.7441, 0.9999, 0.7288, 0.9999, 0.7441, 0.8749, 0.7594, 0.8749, 0.7594, 0.9999, 0.7441, 0.9999, 0.7594, 0.8749, 0.7747, 0.8749, 0.7747, 0.9999, 0.7594, 0.9999, 0.7747, 0.8749, 0.79, 0.8749, 0.79, 0.9999, 0.7747, 0.9999, 0.79, 0.8749, 0.8053, 0.8749, 0.8053, 0.9999, 0.79, 0.9999, 0.8053, 0.8749, 0.8207, 0.8749, 0.8207, 0.9999, 0.8053, 0.9999, 0.8207, 0.8749, 0.836, 0.8749, 0.836, 0.9999, 0.8207, 0.9999, 0.836, 0.8749, 0.8513, 0.8749, 0.8513, 0.9999, 0.836, 0.9999, 0.8513, 0.8749, 0.8666, 0.8749, 0.8666, 0.9999, 0.8513, 0.9999, 0.8666, 0.8749, 0.8819, 0.8749, 0.8819, 0.9999, 0.8666, 0.9999, 0.8819, 0.8749, 0.8972, 0.8749, 0.8972, 0.9999, 0.8819, 0.9999, 0.8972, 0.8749, 0.9125, 0.8749, 0.9125, 0.9999, 0.8972, 0.9999, 0.9125, 0.8749, 0.9278, 0.8749, 0.9278, 0.9999, 0.9125, 0.9999, 0.9278, 0.8749, 0.9431, 0.8749, 0.9431, 0.9999, 0.9278, 0.9999, 0.9431, 0.8749, 0.9584, 0.8749, 0.9584, 0.9999, 0.9431, 0.9999, 0.9584, 0.8749, 0.9737, 0.8749, 0.9737, 0.9999, 0.9584, 0.9999, 0.009287, 0.75, 0.0246, 0.75, 0.0246, 0.8749, 0.009288, 0.8749, 0.0246, 0.75, 0.03991, 0.75, 0.03991, 0.8749, 0.0246, 0.8749, 0.03991, 0.75, 0.05521, 0.75, 0.05521, 0.8749, 0.03991, 0.8749, 0.05521, 0.75, 0.07052, 0.75, 0.07052, 0.8749, 0.05521, 0.8749, 0.07052, 0.75, 0.08583, 0.75, 0.08583, 0.8749, 0.07052, 0.8749, 0.08583, 0.75, 0.1011, 0.75, 0.1011, 0.8749, 0.08583, 0.8749, 0.1011, 0.75, 0.1164, 0.75, 0.1164, 0.8749, 0.1011, 0.8749, 0.1164, 0.75, 0.1318, 0.75, 0.1318, 0.8749, 0.1164, 0.8749, 0.1318, 0.75, 0.1471, 0.75, 0.1471, 0.8749, 0.1318, 0.8749, 0.1471, 0.75, 0.1624, 0.75, 0.1624, 0.8749, 0.1471, 0.8749, 0.1624, 0.75, 0.1777, 0.75, 0.1777, 0.8749, 0.1624, 0.8749, 0.1777, 0.75, 0.193, 0.75, 0.193, 0.8749, 0.1777, 0.8749, 0.193, 0.75, 0.2083, 0.75, 0.2083, 0.8749, 0.193, 0.8749, 0.2083, 0.75, 0.2236, 0.75, 0.2236, 0.8749, 0.2083, 0.8749, 0.2236, 0.75, 0.2389, 0.75, 0.2389, 0.8749, 0.2236, 0.8749, 0.2389, 0.75, 0.2542, 0.75, 0.2542, 0.8749, 0.2389, 0.8749, 0.2542, 0.75, 0.2695, 0.75, 0.2695, 0.8749, 0.2542, 0.8749, 0.2695, 0.75, 0.2848, 0.75, 0.2848, 0.8749, 0.2695, 0.8749, 0.2848, 0.75, 0.3002, 0.75, 0.3002, 0.8749, 0.2848, 0.8749, 0.3002, 0.75, 0.3155, 0.75, 0.3155, 0.8749, 0.3002, 0.8749, 0.3155, 0.75, 0.3308, 0.75, 0.3308, 0.8749, 0.3155, 0.8749, 0.3308, 0.75, 0.3461, 0.75, 0.3461, 0.8749, 0.3308, 0.8749, 0.3461, 0.75, 0.3614, 0.75, 0.3614, 0.8749, 0.3461, 0.8749, 0.3614, 0.75, 0.3767, 0.75, 0.3767, 0.8749, 0.3614, 0.8749, 0.3767, 0.75, 0.392, 0.75, 0.392, 0.8749, 0.3767, 0.8749, 0.392, 0.75, 0.4073, 0.75, 0.4073, 0.8749, 0.392, 0.8749, 0.4073, 0.75, 0.4226, 0.75, 0.4226, 0.8749, 0.4073, 0.8749, 0.4226, 0.75, 0.4379, 0.75, 0.4379, 0.8749, 0.4226, 0.8749, 0.4379, 0.75, 0.4532, 0.75, 0.4532, 0.8749, 0.4379, 0.8749, 0.4532, 0.75, 0.4686, 0.75, 0.4686, 0.8749, 0.4532, 0.8749, 0.4686, 0.75, 0.4839, 0.75, 0.4839, 0.8749, 0.4686, 0.8749, 0.4839, 0.75, 0.4992, 0.75, 0.4992, 0.8749, 0.4839, 0.8749, 0.4992, 0.75, 0.5145, 0.75, 0.5145, 0.8749, 0.4992, 0.8749, 0.5145, 0.75, 0.5298, 0.75, 0.5298, 0.8749, 0.5145, 0.8749, 0.5298, 0.75, 0.5451, 0.75, 0.5451, 0.8749, 0.5298, 0.8749, 0.5451, 0.75, 0.5604, 0.75, 0.5604, 0.8749, 0.5451, 0.8749, 0.5604, 0.75, 0.5757, 0.75, 0.5757, 0.8749, 0.5604, 0.8749, 0.5757, 0.75, 0.591, 0.75, 0.591, 0.8749, 0.5757, 0.8749, 0.591, 0.75, 0.6063, 0.75, 0.6063, 0.8749, 0.591, 0.8749, 0.6063, 0.75, 0.6216, 0.75, 0.6216, 0.8749, 0.6063, 0.8749, 0.6216, 0.75, 0.6369, 0.75, 0.6369, 0.8749, 0.6216, 0.8749, 0.6369, 0.75, 0.6523, 0.75, 0.6523, 0.8749, 0.6369, 0.8749, 0.6523, 0.75, 0.6676, 0.75, 0.6676, 0.8749, 0.6523, 0.8749, 0.6676, 0.75, 0.6829, 0.75, 0.6829, 0.8749, 0.6676, 0.8749, 0.6829, 0.75, 0.6982, 0.75, 0.6982, 0.8749, 0.6829, 0.8749, 0.6982, 0.75, 0.7135, 0.75, 0.7135, 0.8749, 0.6982, 0.8749, 0.7135, 0.75, 0.7288, 0.75, 0.7288, 0.8749, 0.7135, 0.8749, 0.7288, 0.75, 0.7441, 0.75, 0.7441, 0.8749, 0.7288, 0.8749, 0.7441, 0.75, 0.7594, 0.75, 0.7594, 0.8749, 0.7441, 0.8749, 0.7594, 0.75, 0.7747, 0.75, 0.7747, 0.8749, 0.7594, 0.8749, 0.7747, 0.75, 0.79, 0.75, 0.79, 0.8749, 0.7747, 0.8749, 0.79, 0.75, 0.8053, 0.75, 0.8053, 0.8749, 0.79, 0.8749, 0.8053, 0.75, 0.8207, 0.75, 0.8207, 0.8749, 0.8053, 0.8749, 0.8207, 0.75, 0.836, 0.75, 0.836, 0.8749, 0.8207, 0.8749, 0.836, 0.75, 0.8513, 0.75, 0.8513, 0.8749, 0.836, 0.8749, 0.8513, 0.75, 0.8666, 0.75, 0.8666, 0.8749, 0.8513, 0.8749, 0.8666, 0.75, 0.8819, 0.75, 0.8819, 0.8749, 0.8666, 0.8749, 0.8819, 0.75, 0.8972, 0.75, 0.8972, 0.8749, 0.8819, 0.8749, 0.8972, 0.75, 0.9125, 0.75, 0.9125, 0.8749, 0.8972, 0.8749, 0.9125, 0.75, 0.9278, 0.75, 0.9278, 0.8749, 0.9125, 0.8749, 0.9278, 0.75, 0.9431, 0.75, 0.9431, 0.8749, 0.9278, 0.8749, 0.9431, 0.75, 0.9584, 0.75, 0.9584, 0.8749, 0.9431, 0.8749, 0.9584, 0.75, 0.9737, 0.75, 0.9737, 0.8749, 0.9584, 0.8749, 0.009286, 0.625, 0.0246, 0.625, 0.0246, 0.75, 0.009287, 0.75, 0.0246, 0.625, 0.0399, 0.625, 0.03991, 0.75, 0.0246, 0.75, 0.0399, 0.625, 0.05521, 0.625, 0.05521, 0.75, 0.03991, 0.75, 0.05521, 0.625, 0.07052, 0.625, 0.07052, 0.75, 0.05521, 0.75, 0.07052, 0.625, 0.08583, 0.625, 0.08583, 0.75, 0.07052, 0.75, 0.08583, 0.625, 0.1011, 0.625, 0.1011, 0.75, 0.08583, 0.75, 0.1011, 0.625, 0.1164, 0.625, 0.1164, 0.75, 0.1011, 0.75, 0.1164, 0.625, 0.1318, 0.625, 0.1318, 0.75, 0.1164, 0.75, 0.1318, 0.625, 0.1471, 0.625, 0.1471, 0.75, 0.1318, 0.75, 0.1471, 0.625, 0.1624, 0.625, 0.1624, 0.75, 0.1471, 0.75, 0.1624, 0.625, 0.1777, 0.625, 0.1777, 0.75, 0.1624, 0.75, 0.1777, 0.625, 0.193, 0.625, 0.193, 0.75, 0.1777, 0.75, 0.193, 0.625, 0.2083, 0.625, 0.2083, 0.75, 0.193, 0.75, 0.2083, 0.625, 0.2236, 0.625, 0.2236, 0.75, 0.2083, 0.75, 0.2236, 0.625, 0.2389, 0.625, 0.2389, 0.75, 0.2236, 0.75, 0.2389, 0.625, 0.2542, 0.625, 0.2542, 0.75, 0.2389, 0.75, 0.2542, 0.625, 0.2695, 0.625, 0.2695, 0.75, 0.2542, 0.75, 0.2695, 0.625, 0.2848, 0.625, 0.2848, 0.75, 0.2695, 0.75, 0.2848, 0.625, 0.3002, 0.625, 0.3002, 0.75, 0.2848, 0.75, 0.3002, 0.625, 0.3155, 0.625, 0.3155, 0.75, 0.3002, 0.75, 0.3155, 0.625, 0.3308, 0.625, 0.3308, 0.75, 0.3155, 0.75, 0.3308, 0.625, 0.3461, 0.625, 0.3461, 0.75, 0.3308, 0.75, 0.3461, 0.625, 0.3614, 0.625, 0.3614, 0.75, 0.3461, 0.75, 0.3614, 0.625, 0.3767, 0.625, 0.3767, 0.75, 0.3614, 0.75, 0.3767, 0.625, 0.392, 0.625, 0.392, 0.75, 0.3767, 0.75, 0.392, 0.625, 0.4073, 0.625, 0.4073, 0.75, 0.392, 0.75, 0.4073, 0.625, 0.4226, 0.625, 0.4226, 0.75, 0.4073, 0.75, 0.4226, 0.625, 0.4379, 0.625, 0.4379, 0.75, 0.4226, 0.75, 0.4379, 0.625, 0.4532, 0.625, 0.4532, 0.75, 0.4379, 0.75, 0.4532, 0.625, 0.4686, 0.625, 0.4686, 0.75, 0.4532, 0.75, 0.4686, 0.625, 0.4839, 0.625, 0.4839, 0.75, 0.4686, 0.75, 0.4839, 0.625, 0.4992, 0.625, 0.4992, 0.75, 0.4839, 0.75, 0.4992, 0.625, 0.5145, 0.625, 0.5145, 0.75, 0.4992, 0.75, 0.5145, 0.625, 0.5298, 0.625, 0.5298, 0.75, 0.5145, 0.75, 0.5298, 0.625, 0.5451, 0.625, 0.5451, 0.75, 0.5298, 0.75, 0.5451, 0.625, 0.5604, 0.625, 0.5604, 0.75, 0.5451, 0.75, 0.5604, 0.625, 0.5757, 0.625, 0.5757, 0.75, 0.5604, 0.75, 0.5757, 0.625, 0.591, 0.625, 0.591, 0.75, 0.5757, 0.75, 0.591, 0.625, 0.6063, 0.625, 0.6063, 0.75, 0.591, 0.75, 0.6063, 0.625, 0.6216, 0.625, 0.6216, 0.75, 0.6063, 0.75, 0.6216, 0.625, 0.6369, 0.625, 0.6369, 0.75, 0.6216, 0.75, 0.6369, 0.625, 0.6523, 0.625, 0.6523, 0.75, 0.6369, 0.75, 0.6523, 0.625, 0.6676, 0.625, 0.6676, 0.75, 0.6523, 0.75, 0.6676, 0.625, 0.6829, 0.625, 0.6829, 0.75, 0.6676, 0.75, 0.6829, 0.625, 0.6982, 0.625, 0.6982, 0.75, 0.6829, 0.75, 0.6982, 0.625, 0.7135, 0.625, 0.7135, 0.75, 0.6982, 0.75, 0.7135, 0.625, 0.7288, 0.625, 0.7288, 0.75, 0.7135, 0.75, 0.7288, 0.625, 0.7441, 0.625, 0.7441, 0.75, 0.7288, 0.75, 0.7441, 0.625, 0.7594, 0.625, 0.7594, 0.75, 0.7441, 0.75, 0.7594, 0.625, 0.7747, 0.625, 0.7747, 0.75, 0.7594, 0.75, 0.7747, 0.625, 0.79, 0.625, 0.79, 0.75, 0.7747, 0.75, 0.79, 0.625, 0.8053, 0.625, 0.8053, 0.75, 0.79, 0.75, 0.8053, 0.625, 0.8207, 0.625, 0.8207, 0.75, 0.8053, 0.75, 0.8207, 0.625, 0.836, 0.625, 0.836, 0.75, 0.8207, 0.75, 0.836, 0.625, 0.8513, 0.625, 0.8513, 0.75, 0.836, 0.75, 0.8513, 0.625, 0.8666, 0.625, 0.8666, 0.75, 0.8513, 0.75, 0.8666, 0.625, 0.8819, 0.625, 0.8819, 0.75, 0.8666, 0.75, 0.8819, 0.625, 0.8972, 0.625, 0.8972, 0.75, 0.8819, 0.75, 0.8972, 0.625, 0.9125, 0.625, 0.9125, 0.75, 0.8972, 0.75, 0.9125, 0.625, 0.9278, 0.625, 0.9278, 0.75, 0.9125, 0.75, 0.9278, 0.625, 0.9431, 0.625, 0.9431, 0.75, 0.9278, 0.75, 0.9431, 0.625, 0.9584, 0.625, 0.9584, 0.75, 0.9431, 0.75, 0.9584, 0.625, 0.9737, 0.625, 0.9737, 0.75, 0.9584, 0.75, 0.009289, 0.5, 0.0246, 0.5, 0.0246, 0.625, 0.009286, 0.625, 0.0246, 0.5, 0.03991, 0.5, 0.0399, 0.625, 0.0246, 0.625, 0.03991, 0.5, 0.05521, 0.5, 0.05521, 0.625, 0.0399, 0.625, 0.05521, 0.5, 0.07052, 0.5, 0.07052, 0.625, 0.05521, 0.625, 0.07052, 0.5, 0.08583, 0.5, 0.08583, 0.625, 0.07052, 0.625, 0.08583, 0.5, 0.1011, 0.5, 0.1011, 0.625, 0.08583, 0.625, 0.1011, 0.5, 0.1164, 0.5, 0.1164, 0.625, 0.1011, 0.625, 0.1164, 0.5, 0.1318, 0.5, 0.1318, 0.625, 0.1164, 0.625, 0.1318, 0.5, 0.1471, 0.5, 0.1471, 0.625, 0.1318, 0.625, 0.1471, 0.5, 0.1624, 0.5, 0.1624, 0.625, 0.1471, 0.625, 0.1624, 0.5, 0.1777, 0.5, 0.1777, 0.625, 0.1624, 0.625, 0.1777, 0.5, 0.193, 0.5, 0.193, 0.625, 0.1777, 0.625, 0.193, 0.5, 0.2083, 0.5, 0.2083, 0.625, 0.193, 0.625, 0.2083, 0.5, 0.2236, 0.5, 0.2236, 0.625, 0.2083, 0.625, 0.2236, 0.5, 0.2389, 0.5, 0.2389, 0.625, 0.2236, 0.625, 0.2389, 0.5, 0.2542, 0.5, 0.2542, 0.625, 0.2389, 0.625, 0.2542, 0.5, 0.2695, 0.5, 0.2695, 0.625, 0.2542, 0.625, 0.2695, 0.5, 0.2848, 0.5, 0.2848, 0.625, 0.2695, 0.625, 0.2848, 0.5, 0.3002, 0.5, 0.3002, 0.625, 0.2848, 0.625, 0.3002, 0.5, 0.3155, 0.5, 0.3155, 0.625, 0.3002, 0.625, 0.3155, 0.5, 0.3308, 0.5, 0.3308, 0.625, 0.3155, 0.625, 0.3308, 0.5, 0.3461, 0.5, 0.3461, 0.625, 0.3308, 0.625, 0.3461, 0.5, 0.3614, 0.5, 0.3614, 0.625, 0.3461, 0.625, 0.3614, 0.5, 0.3767, 0.5, 0.3767, 0.625, 0.3614, 0.625, 0.3767, 0.5, 0.392, 0.5, 0.392, 0.625, 0.3767, 0.625, 0.392, 0.5, 0.4073, 0.5, 0.4073, 0.625, 0.392, 0.625, 0.4073, 0.5, 0.4226, 0.5, 0.4226, 0.625, 0.4073, 0.625, 0.4226, 0.5, 0.4379, 0.5, 0.4379, 0.625, 0.4226, 0.625, 0.4379, 0.5, 0.4532, 0.5, 0.4532, 0.625, 0.4379, 0.625, 0.4532, 0.5, 0.4686, 0.5, 0.4686, 0.625, 0.4532, 0.625, 0.4686, 0.5, 0.4839, 0.5, 0.4839, 0.625, 0.4686, 0.625, 0.4839, 0.5, 0.4992, 0.5, 0.4992, 0.625, 0.4839, 0.625, 0.4992, 0.5, 0.5145, 0.5, 0.5145, 0.625, 0.4992, 0.625, 0.5145, 0.5, 0.5298, 0.5, 0.5298, 0.625, 0.5145, 0.625, 0.5298, 0.5, 0.5451, 0.5, 0.5451, 0.625, 0.5298, 0.625, 0.5451, 0.5, 0.5604, 0.5, 0.5604, 0.625, 0.5451, 0.625, 0.5604, 0.5, 0.5757, 0.5, 0.5757, 0.625, 0.5604, 0.625, 0.5757, 0.5, 0.591, 0.5, 0.591, 0.625, 0.5757, 0.625, 0.591, 0.5, 0.6063, 0.5, 0.6063, 0.625, 0.591, 0.625, 0.6063, 0.5, 0.6216, 0.5, 0.6216, 0.625, 0.6063, 0.625, 0.6216, 0.5, 0.6369, 0.5, 0.6369, 0.625, 0.6216, 0.625, 0.6369, 0.5, 0.6523, 0.5, 0.6523, 0.625, 0.6369, 0.625, 0.6523, 0.5, 0.6676, 0.5, 0.6676, 0.625, 0.6523, 0.625, 0.6676, 0.5, 0.6829, 0.5, 0.6829, 0.625, 0.6676, 0.625, 0.6829, 0.5, 0.6982, 0.5, 0.6982, 0.625, 0.6829, 0.625, 0.6982, 0.5, 0.7135, 0.5, 0.7135, 0.625, 0.6982, 0.625, 0.7135, 0.5, 0.7288, 0.5, 0.7288, 0.625, 0.7135, 0.625, 0.7288, 0.5, 0.7441, 0.5, 0.7441, 0.625, 0.7288, 0.625, 0.7441, 0.5, 0.7594, 0.5, 0.7594, 0.625, 0.7441, 0.625, 0.7594, 0.5, 0.7747, 0.5, 0.7747, 0.625, 0.7594, 0.625, 0.7747, 0.5, 0.79, 0.5, 0.79, 0.625, 0.7747, 0.625, 0.79, 0.5, 0.8053, 0.5, 0.8053, 0.625, 0.79, 0.625, 0.8053, 0.5, 0.8207, 0.5, 0.8207, 0.625, 0.8053, 0.625, 0.8207, 0.5, 0.836, 0.5, 0.836, 0.625, 0.8207, 0.625, 0.836, 0.5, 0.8513, 0.5, 0.8513, 0.625, 0.836, 0.625, 0.8513, 0.5, 0.8666, 0.5, 0.8666, 0.625, 0.8513, 0.625, 0.8666, 0.5, 0.8819, 0.5, 0.8819, 0.625, 0.8666, 0.625, 0.8819, 0.5, 0.8972, 0.5, 0.8972, 0.625, 0.8819, 0.625, 0.8972, 0.5, 0.9125, 0.5, 0.9125, 0.625, 0.8972, 0.625, 0.9125, 0.5, 0.9278, 0.5, 0.9278, 0.625, 0.9125, 0.625, 0.9278, 0.5, 0.9431, 0.5, 0.9431, 0.625, 0.9278, 0.625, 0.9431, 0.5, 0.9584, 0.5, 0.9584, 0.625, 0.9431, 0.625, 0.9584, 0.5, 0.9737, 0.5, 0.9737, 0.625, 0.9584, 0.625, 0.00929, 0.375, 0.0246, 0.375, 0.0246, 0.5, 0.009289, 0.5, 0.0246, 0.375, 0.03991, 0.375, 0.03991, 0.5, 0.0246, 0.5, 0.03991, 0.375, 0.05522, 0.375, 0.05521, 0.5, 0.03991, 0.5, 0.05522, 0.375, 0.07052, 0.375, 0.07052, 0.5, 0.05521, 0.5, 0.07052, 0.375, 0.08583, 0.375, 0.08583, 0.5, 0.07052, 0.5, 0.08583, 0.375, 0.1011, 0.375, 0.1011, 0.5, 0.08583, 0.5, 0.1011, 0.375, 0.1165, 0.375, 0.1164, 0.5, 0.1011, 0.5, 0.1165, 0.375, 0.1318, 0.375, 0.1318, 0.5, 0.1164, 0.5, 0.1318, 0.375, 0.1471, 0.375, 0.1471, 0.5, 0.1318, 0.5, 0.1471, 0.375, 0.1624, 0.375, 0.1624, 0.5, 0.1471, 0.5, 0.1624, 0.375, 0.1777, 0.375, 0.1777, 0.5, 0.1624, 0.5, 0.1777, 0.375, 0.193, 0.375, 0.193, 0.5, 0.1777, 0.5, 0.193, 0.375, 0.2083, 0.375, 0.2083, 0.5, 0.193, 0.5, 0.2083, 0.375, 0.2236, 0.375, 0.2236, 0.5, 0.2083, 0.5, 0.2236, 0.375, 0.2389, 0.375, 0.2389, 0.5, 0.2236, 0.5, 0.2389, 0.375, 0.2542, 0.375, 0.2542, 0.5, 0.2389, 0.5, 0.2542, 0.375, 0.2695, 0.375, 0.2695, 0.5, 0.2542, 0.5, 0.2695, 0.375, 0.2848, 0.375, 0.2848, 0.5, 0.2695, 0.5, 0.2848, 0.375, 0.3002, 0.375, 0.3002, 0.5, 0.2848, 0.5, 0.3002, 0.375, 0.3155, 0.375, 0.3155, 0.5, 0.3002, 0.5, 0.3155, 0.375, 0.3308, 0.375, 0.3308, 0.5, 0.3155, 0.5, 0.3308, 0.375, 0.3461, 0.375, 0.3461, 0.5, 0.3308, 0.5, 0.3461, 0.375, 0.3614, 0.375, 0.3614, 0.5, 0.3461, 0.5, 0.3614, 0.375, 0.3767, 0.375, 0.3767, 0.5, 0.3614, 0.5, 0.3767, 0.375, 0.392, 0.375, 0.392, 0.5, 0.3767, 0.5, 0.392, 0.375, 0.4073, 0.375, 0.4073, 0.5, 0.392, 0.5, 0.4073, 0.375, 0.4226, 0.375, 0.4226, 0.5, 0.4073, 0.5, 0.4226, 0.375, 0.4379, 0.375, 0.4379, 0.5, 0.4226, 0.5, 0.4379, 0.375, 0.4532, 0.375, 0.4532, 0.5, 0.4379, 0.5, 0.4532, 0.375, 0.4686, 0.375, 0.4686, 0.5, 0.4532, 0.5, 0.4686, 0.375, 0.4839, 0.375, 0.4839, 0.5, 0.4686, 0.5, 0.4839, 0.375, 0.4992, 0.375, 0.4992, 0.5, 0.4839, 0.5, 0.4992, 0.375, 0.5145, 0.375, 0.5145, 0.5, 0.4992, 0.5, 0.5145, 0.375, 0.5298, 0.375, 0.5298, 0.5, 0.5145, 0.5, 0.5298, 0.375, 0.5451, 0.375, 0.5451, 0.5, 0.5298, 0.5, 0.5451, 0.375, 0.5604, 0.375, 0.5604, 0.5, 0.5451, 0.5, 0.5604, 0.375, 0.5757, 0.375, 0.5757, 0.5, 0.5604, 0.5, 0.5757, 0.375, 0.591, 0.375, 0.591, 0.5, 0.5757, 0.5, 0.591, 0.375, 0.6063, 0.375, 0.6063, 0.5, 0.591, 0.5, 0.6063, 0.375, 0.6216, 0.375, 0.6216, 0.5, 0.6063, 0.5, 0.6216, 0.375, 0.6369, 0.375, 0.6369, 0.5, 0.6216, 0.5, 0.6369, 0.375, 0.6523, 0.375, 0.6523, 0.5, 0.6369, 0.5, 0.6523, 0.375, 0.6676, 0.375, 0.6676, 0.5, 0.6523, 0.5, 0.6676, 0.375, 0.6829, 0.375, 0.6829, 0.5, 0.6676, 0.5, 0.6829, 0.375, 0.6982, 0.375, 0.6982, 0.5, 0.6829, 0.5, 0.6982, 0.375, 0.7135, 0.375, 0.7135, 0.5, 0.6982, 0.5, 0.7135, 0.375, 0.7288, 0.375, 0.7288, 0.5, 0.7135, 0.5, 0.7288, 0.375, 0.7441, 0.375, 0.7441, 0.5, 0.7288, 0.5, 0.7441, 0.375, 0.7594, 0.375, 0.7594, 0.5, 0.7441, 0.5, 0.7594, 0.375, 0.7747, 0.375, 0.7747, 0.5, 0.7594, 0.5, 0.7747, 0.375, 0.79, 0.375, 0.79, 0.5, 0.7747, 0.5, 0.79, 0.375, 0.8053, 0.375, 0.8053, 0.5, 0.79, 0.5, 0.8053, 0.375, 0.8207, 0.375, 0.8207, 0.5, 0.8053, 0.5, 0.8207, 0.375, 0.836, 0.375, 0.836, 0.5, 0.8207, 0.5, 0.836, 0.375, 0.8513, 0.375, 0.8513, 0.5, 0.836, 0.5, 0.8513, 0.375, 0.8666, 0.375, 0.8666, 0.5, 0.8513, 0.5, 0.8666, 0.375, 0.8819, 0.375, 0.8819, 0.5, 0.8666, 0.5, 0.8819, 0.375, 0.8972, 0.375, 0.8972, 0.5, 0.8819, 0.5, 0.8972, 0.375, 0.9125, 0.375, 0.9125, 0.5, 0.8972, 0.5, 0.9125, 0.375, 0.9278, 0.375, 0.9278, 0.5, 0.9125, 0.5, 0.9278, 0.375, 0.9431, 0.375, 0.9431, 0.5, 0.9278, 0.5, 0.9431, 0.375, 0.9584, 0.375, 0.9584, 0.5, 0.9431, 0.5, 0.9584, 0.375, 0.9737, 0.375, 0.9737, 0.5, 0.9584, 0.5, 0.00929, 0.25, 0.0246, 0.25, 0.0246, 0.375, 0.00929, 0.375, 0.0246, 0.25, 0.03991, 0.25, 0.03991, 0.375, 0.0246, 0.375, 0.03991, 0.25, 0.05522, 0.25, 0.05522, 0.375, 0.03991, 0.375, 0.05522, 0.25, 0.07053, 0.25, 0.07052, 0.375, 0.05522, 0.375, 0.07053, 0.25, 0.08583, 0.25, 0.08583, 0.375, 0.07052, 0.375, 0.08583, 0.25, 0.1011, 0.25, 0.1011, 0.375, 0.08583, 0.375, 0.1011, 0.25, 0.1165, 0.25, 0.1165, 0.375, 0.1011, 0.375, 0.1165, 0.25, 0.1318, 0.25, 0.1318, 0.375, 0.1165, 0.375, 0.1318, 0.25, 0.1471, 0.25, 0.1471, 0.375, 0.1318, 0.375, 0.1471, 0.25, 0.1624, 0.25, 0.1624, 0.375, 0.1471, 0.375, 0.1624, 0.25, 0.1777, 0.25, 0.1777, 0.375, 0.1624, 0.375, 0.1777, 0.25, 0.193, 0.25, 0.193, 0.375, 0.1777, 0.375, 0.193, 0.25, 0.2083, 0.25, 0.2083, 0.375, 0.193, 0.375, 0.2083, 0.25, 0.2236, 0.25, 0.2236, 0.375, 0.2083, 0.375, 0.2236, 0.25, 0.2389, 0.25, 0.2389, 0.375, 0.2236, 0.375, 0.2389, 0.25, 0.2542, 0.25, 0.2542, 0.375, 0.2389, 0.375, 0.2542, 0.25, 0.2695, 0.25, 0.2695, 0.375, 0.2542, 0.375, 0.2695, 0.25, 0.2848, 0.25, 0.2848, 0.375, 0.2695, 0.375, 0.2848, 0.25, 0.3002, 0.25, 0.3002, 0.375, 0.2848, 0.375, 0.3002, 0.25, 0.3155, 0.25, 0.3155, 0.375, 0.3002, 0.375, 0.3155, 0.25, 0.3308, 0.25, 0.3308, 0.375, 0.3155, 0.375, 0.3308, 0.25, 0.3461, 0.25, 0.3461, 0.375, 0.3308, 0.375, 0.3461, 0.25, 0.3614, 0.25, 0.3614, 0.375, 0.3461, 0.375, 0.3614, 0.25, 0.3767, 0.25, 0.3767, 0.375, 0.3614, 0.375, 0.3767, 0.25, 0.392, 0.25, 0.392, 0.375, 0.3767, 0.375, 0.392, 0.25, 0.4073, 0.25, 0.4073, 0.375, 0.392, 0.375, 0.4073, 0.25, 0.4226, 0.25, 0.4226, 0.375, 0.4073, 0.375, 0.4226, 0.25, 0.4379, 0.25, 0.4379, 0.375, 0.4226, 0.375, 0.4379, 0.25, 0.4532, 0.25, 0.4532, 0.375, 0.4379, 0.375, 0.4532, 0.25, 0.4686, 0.25, 0.4686, 0.375, 0.4532, 0.375, 0.4686, 0.25, 0.4839, 0.25, 0.4839, 0.375, 0.4686, 0.375, 0.4839, 0.25, 0.4992, 0.25, 0.4992, 0.375, 0.4839, 0.375, 0.4992, 0.25, 0.5145, 0.25, 0.5145, 0.375, 0.4992, 0.375, 0.5145, 0.25, 0.5298, 0.25, 0.5298, 0.375, 0.5145, 0.375, 0.5298, 0.25, 0.5451, 0.25, 0.5451, 0.375, 0.5298, 0.375, 0.5451, 0.25, 0.5604, 0.25, 0.5604, 0.375, 0.5451, 0.375, 0.5604, 0.25, 0.5757, 0.25, 0.5757, 0.375, 0.5604, 0.375, 0.5757, 0.25, 0.591, 0.25, 0.591, 0.375, 0.5757, 0.375, 0.591, 0.25, 0.6063, 0.25, 0.6063, 0.375, 0.591, 0.375, 0.6063, 0.25, 0.6216, 0.25, 0.6216, 0.375, 0.6063, 0.375, 0.6216, 0.25, 0.6369, 0.25, 0.6369, 0.375, 0.6216, 0.375, 0.6369, 0.25, 0.6523, 0.25, 0.6523, 0.375, 0.6369, 0.375, 0.6523, 0.25, 0.6676, 0.25, 0.6676, 0.375, 0.6523, 0.375, 0.6676, 0.25, 0.6829, 0.25, 0.6829, 0.375, 0.6676, 0.375, 0.6829, 0.25, 0.6982, 0.25, 0.6982, 0.375, 0.6829, 0.375, 0.6982, 0.25, 0.7135, 0.25, 0.7135, 0.375, 0.6982, 0.375, 0.7135, 0.25, 0.7288, 0.25, 0.7288, 0.375, 0.7135, 0.375, 0.7288, 0.25, 0.7441, 0.25, 0.7441, 0.375, 0.7288, 0.375, 0.7441, 0.25, 0.7594, 0.25, 0.7594, 0.375, 0.7441, 0.375, 0.7594, 0.25, 0.7747, 0.25, 0.7747, 0.375, 0.7594, 0.375, 0.7747, 0.25, 0.79, 0.25, 0.79, 0.375, 0.7747, 0.375, 0.79, 0.25, 0.8053, 0.25, 0.8053, 0.375, 0.79, 0.375, 0.8053, 0.25, 0.8207, 0.25, 0.8207, 0.375, 0.8053, 0.375, 0.8207, 0.25, 0.836, 0.25, 0.836, 0.375, 0.8207, 0.375, 0.836, 0.25, 0.8513, 0.25, 0.8513, 0.375, 0.836, 0.375, 0.8513, 0.25, 0.8666, 0.25, 0.8666, 0.375, 0.8513, 0.375, 0.8666, 0.25, 0.8819, 0.25, 0.8819, 0.375, 0.8666, 0.375, 0.8819, 0.25, 0.8972, 0.25, 0.8972, 0.375, 0.8819, 0.375, 0.8972, 0.25, 0.9125, 0.25, 0.9125, 0.375, 0.8972, 0.375, 0.9125, 0.25, 0.9278, 0.25, 0.9278, 0.375, 0.9125, 0.375, 0.9278, 0.25, 0.9431, 0.25, 0.9431, 0.375, 0.9278, 0.375, 0.9431, 0.25, 0.9584, 0.25, 0.9584, 0.375, 0.9431, 0.375, 0.9584, 0.25, 0.9737, 0.25, 0.9737, 0.375, 0.9584, 0.375, 0.009291, 0.1251, 0.0246, 0.1251, 0.0246, 0.25, 0.00929, 0.25, 0.0246, 0.1251, 0.03991, 0.1251, 0.03991, 0.25, 0.0246, 0.25, 0.03991, 0.1251, 0.05522, 0.1251, 0.05522, 0.25, 0.03991, 0.25, 0.05522, 0.1251, 0.07053, 0.1251, 0.07053, 0.25, 0.05522, 0.25, 0.07053, 0.1251, 0.08583, 0.1251, 0.08583, 0.25, 0.07053, 0.25, 0.08583, 0.1251, 0.1011, 0.1251, 0.1011, 0.25, 0.08583, 0.25, 0.1011, 0.1251, 0.1165, 0.1251, 0.1165, 0.25, 0.1011, 0.25, 0.1165, 0.1251, 0.1318, 0.1251, 0.1318, 0.25, 0.1165, 0.25, 0.1318, 0.1251, 0.1471, 0.1251, 0.1471, 0.25, 0.1318, 0.25, 0.1471, 0.1251, 0.1624, 0.1251, 0.1624, 0.25, 0.1471, 0.25, 0.1624, 0.1251, 0.1777, 0.1251, 0.1777, 0.25, 0.1624, 0.25, 0.1777, 0.1251, 0.193, 0.1251, 0.193, 0.25, 0.1777, 0.25, 0.193, 0.1251, 0.2083, 0.1251, 0.2083, 0.25, 0.193, 0.25, 0.2083, 0.1251, 0.2236, 0.1251, 0.2236, 0.25, 0.2083, 0.25, 0.2236, 0.1251, 0.2389, 0.1251, 0.2389, 0.25, 0.2236, 0.25, 0.2389, 0.1251, 0.2542, 0.1251, 0.2542, 0.25, 0.2389, 0.25, 0.2542, 0.1251, 0.2695, 0.1251, 0.2695, 0.25, 0.2542, 0.25, 0.2695, 0.1251, 0.2848, 0.1251, 0.2848, 0.25, 0.2695, 0.25, 0.2848, 0.1251, 0.3002, 0.1251, 0.3002, 0.25, 0.2848, 0.25, 0.3002, 0.1251, 0.3155, 0.1251, 0.3155, 0.25, 0.3002, 0.25, 0.3155, 0.1251, 0.3308, 0.1251, 0.3308, 0.25, 0.3155, 0.25, 0.3308, 0.1251, 0.3461, 0.1251, 0.3461, 0.25, 0.3308, 0.25, 0.3461, 0.1251, 0.3614, 0.1251, 0.3614, 0.25, 0.3461, 0.25, 0.3614, 0.1251, 0.3767, 0.1251, 0.3767, 0.25, 0.3614, 0.25, 0.3767, 0.1251, 0.392, 0.1251, 0.392, 0.25, 0.3767, 0.25, 0.392, 0.1251, 0.4073, 0.1251, 0.4073, 0.25, 0.392, 0.25, 0.4073, 0.1251, 0.4226, 0.1251, 0.4226, 0.25, 0.4073, 0.25, 0.4226, 0.1251, 0.4379, 0.1251, 0.4379, 0.25, 0.4226, 0.25, 0.4379, 0.1251, 0.4532, 0.1251, 0.4532, 0.25, 0.4379, 0.25, 0.4532, 0.1251, 0.4686, 0.1251, 0.4686, 0.25, 0.4532, 0.25, 0.4686, 0.1251, 0.4839, 0.1251, 0.4839, 0.25, 0.4686, 0.25, 0.4839, 0.1251, 0.4992, 0.1251, 0.4992, 0.25, 0.4839, 0.25, 0.4992, 0.1251, 0.5145, 0.1251, 0.5145, 0.25, 0.4992, 0.25, 0.5145, 0.1251, 0.5298, 0.1251, 0.5298, 0.25, 0.5145, 0.25, 0.5298, 0.1251, 0.5451, 0.1251, 0.5451, 0.25, 0.5298, 0.25, 0.5451, 0.1251, 0.5604, 0.1251, 0.5604, 0.25, 0.5451, 0.25, 0.5604, 0.1251, 0.5757, 0.1251, 0.5757, 0.25, 0.5604, 0.25, 0.5757, 0.1251, 0.591, 0.1251, 0.591, 0.25, 0.5757, 0.25, 0.591, 0.1251, 0.6063, 0.1251, 0.6063, 0.25, 0.591, 0.25, 0.6063, 0.1251, 0.6216, 0.1251, 0.6216, 0.25, 0.6063, 0.25, 0.6216, 0.1251, 0.637, 0.1251, 0.6369, 0.25, 0.6216, 0.25, 0.637, 0.1251, 0.6523, 0.1251, 0.6523, 0.25, 0.6369, 0.25, 0.6523, 0.1251, 0.6676, 0.1251, 0.6676, 0.25, 0.6523, 0.25, 0.6676, 0.1251, 0.6829, 0.1251, 0.6829, 0.25, 0.6676, 0.25, 0.6829, 0.1251, 0.6982, 0.1251, 0.6982, 0.25, 0.6829, 0.25, 0.6982, 0.1251, 0.7135, 0.1251, 0.7135, 0.25, 0.6982, 0.25, 0.7135, 0.1251, 0.7288, 0.1251, 0.7288, 0.25, 0.7135, 0.25, 0.7288, 0.1251, 0.7441, 0.1251, 0.7441, 0.25, 0.7288, 0.25, 0.7441, 0.1251, 0.7594, 0.1251, 0.7594, 0.25, 0.7441, 0.25, 0.7594, 0.1251, 0.7747, 0.1251, 0.7747, 0.25, 0.7594, 0.25, 0.7747, 0.1251, 0.79, 0.1251, 0.79, 0.25, 0.7747, 0.25, 0.79, 0.1251, 0.8053, 0.1251, 0.8053, 0.25, 0.79, 0.25, 0.8053, 0.1251, 0.8207, 0.1251, 0.8207, 0.25, 0.8053, 0.25, 0.8207, 0.1251, 0.836, 0.1251, 0.836, 0.25, 0.8207, 0.25, 0.836, 0.1251, 0.8513, 0.1251, 0.8513, 0.25, 0.836, 0.25, 0.8513, 0.1251, 0.8666, 0.1251, 0.8666, 0.25, 0.8513, 0.25, 0.8666, 0.1251, 0.8819, 0.1251, 0.8819, 0.25, 0.8666, 0.25, 0.8819, 0.1251, 0.8972, 0.1251, 0.8972, 0.25, 0.8819, 0.25, 0.8972, 0.1251, 0.9125, 0.1251, 0.9125, 0.25, 0.8972, 0.25, 0.9125, 0.1251, 0.9278, 0.1251, 0.9278, 0.25, 0.9125, 0.25, 0.9278, 0.1251, 0.9431, 0.1251, 0.9431, 0.25, 0.9278, 0.25, 0.9431, 0.1251, 0.9584, 0.1251, 0.9584, 0.25, 0.9431, 0.25, 0.9584, 0.1251, 0.9737, 0.1251, 0.9737, 0.25, 0.9584, 0.25, 0.009292, 8.082e-05, 0.0246, 8.085e-05, 0.0246, 0.1251, 0.009291, 0.1251, 0.0246, 8.085e-05, 0.03991, 8.088e-05, 0.03991, 0.1251, 0.0246, 0.1251, 0.03991, 8.088e-05, 0.05522, 8.097e-05, 0.05522, 0.1251, 0.03991, 0.1251, 0.05522, 8.097e-05, 0.07053, 8.112e-05, 0.07053, 0.1251, 0.05522, 0.1251, 0.07053, 8.112e-05, 0.08584, 8.103e-05, 0.08583, 0.1251, 0.07053, 0.1251, 0.08584, 8.103e-05, 0.1011, 8.124e-05, 0.1011, 0.1251, 0.08583, 0.1251, 0.1011, 8.124e-05, 0.1165, 8.127e-05, 0.1165, 0.1251, 0.1011, 0.1251, 0.1165, 8.127e-05, 0.1318, 8.136e-05, 0.1318, 0.1251, 0.1165, 0.1251, 0.1318, 8.136e-05, 0.1471, 8.136e-05, 0.1471, 0.1251, 0.1318, 0.1251, 0.1471, 8.136e-05, 0.1624, 8.145e-05, 0.1624, 0.1251, 0.1471, 0.1251, 0.1624, 8.145e-05, 0.1777, 8.151e-05, 0.1777, 0.1251, 0.1624, 0.1251, 0.1777, 8.151e-05, 0.193, 8.157e-05, 0.193, 0.1251, 0.1777, 0.1251, 0.193, 8.157e-05, 0.2083, 8.157e-05, 0.2083, 0.1251, 0.193, 0.1251, 0.2083, 8.157e-05, 0.2236, 8.163e-05, 0.2236, 0.1251, 0.2083, 0.1251, 0.2236, 8.163e-05, 0.2389, 8.166e-05, 0.2389, 0.1251, 0.2236, 0.1251, 0.2389, 8.166e-05, 0.2542, 8.175e-05, 0.2542, 0.1251, 0.2389, 0.1251, 0.2542, 8.175e-05, 0.2695, 8.175e-05, 0.2695, 0.1251, 0.2542, 0.1251, 0.2695, 8.175e-05, 0.2848, 8.184e-05, 0.2848, 0.1251, 0.2695, 0.1251, 0.2848, 8.184e-05, 0.3002, 8.187e-05, 0.3002, 0.1251, 0.2848, 0.1251, 0.3002, 8.187e-05, 0.3155, 8.19e-05, 0.3155, 0.1251, 0.3002, 0.1251, 0.3155, 8.19e-05, 0.3308, 8.199e-05, 0.3308, 0.1251, 0.3155, 0.1251, 0.3308, 8.199e-05, 0.3461, 8.202e-05, 0.3461, 0.1251, 0.3308, 0.1251, 0.3461, 8.202e-05, 0.3614, 8.208e-05, 0.3614, 0.1251, 0.3461, 0.1251, 0.3614, 8.208e-05, 0.3767, 8.199e-05, 0.3767, 0.1251, 0.3614, 0.1251, 0.3767, 8.199e-05, 0.392, 8.208e-05, 0.392, 0.1251, 0.3767, 0.1251, 0.392, 8.208e-05, 0.4073, 8.211e-05, 0.4073, 0.1251, 0.392, 0.1251, 0.4073, 8.211e-05, 0.4226, 8.214e-05, 0.4226, 0.1251, 0.4073, 0.1251, 0.4226, 8.214e-05, 0.4379, 8.217e-05, 0.4379, 0.1251, 0.4226, 0.1251, 0.4379, 8.217e-05, 0.4532, 8.225e-05, 0.4532, 0.1251, 0.4379, 0.1251, 0.4532, 8.225e-05, 0.4686, 8.217e-05, 0.4686, 0.1251, 0.4532, 0.1251, 0.4686, 8.217e-05, 0.4839, 8.222e-05, 0.4839, 0.1251, 0.4686, 0.1251, 0.4839, 8.222e-05, 0.4992, 8.225e-05, 0.4992, 0.1251, 0.4839, 0.1251, 0.4992, 8.225e-05, 0.5145, 8.228e-05, 0.5145, 0.1251, 0.4992, 0.1251, 0.5145, 8.228e-05, 0.5298, 8.234e-05, 0.5298, 0.1251, 0.5145, 0.1251, 0.5298, 8.234e-05, 0.5451, 8.237e-05, 0.5451, 0.1251, 0.5298, 0.1251, 0.5451, 8.237e-05, 0.5604, 8.24e-05, 0.5604, 0.1251, 0.5451, 0.1251, 0.5604, 8.24e-05, 0.5757, 8.246e-05, 0.5757, 0.1251, 0.5604, 0.1251, 0.5757, 8.246e-05, 0.591, 8.237e-05, 0.591, 0.1251, 0.5757, 0.1251, 0.591, 8.237e-05, 0.6063, 8.24e-05, 0.6063, 0.1251, 0.591, 0.1251, 0.6063, 8.24e-05, 0.6216, 8.249e-05, 0.6216, 0.1251, 0.6063, 0.1251, 0.6216, 8.249e-05, 0.637, 8.24e-05, 0.637, 0.1251, 0.6216, 0.1251, 0.637, 8.24e-05, 0.6523, 8.246e-05, 0.6523, 0.1251, 0.637, 0.1251, 0.6523, 8.246e-05, 0.6676, 8.252e-05, 0.6676, 0.1251, 0.6523, 0.1251, 0.6676, 8.252e-05, 0.6829, 8.252e-05, 0.6829, 0.1251, 0.6676, 0.1251, 0.6829, 8.252e-05, 0.6982, 8.252e-05, 0.6982, 0.1251, 0.6829, 0.1251, 0.6982, 8.252e-05, 0.7135, 8.258e-05, 0.7135, 0.1251, 0.6982, 0.1251, 0.7135, 8.258e-05, 0.7288, 8.252e-05, 0.7288, 0.1251, 0.7135, 0.1251, 0.7288, 8.252e-05, 0.7441, 8.258e-05, 0.7441, 0.1251, 0.7288, 0.1251, 0.7441, 8.258e-05, 0.7594, 8.261e-05, 0.7594, 0.1251, 0.7441, 0.1251, 0.7594, 8.261e-05, 0.7747, 8.252e-05, 0.7747, 0.1251, 0.7594, 0.1251, 0.7747, 8.252e-05, 0.79, 8.261e-05, 0.79, 0.1251, 0.7747, 0.1251, 0.79, 8.261e-05, 0.8053, 8.261e-05, 0.8053, 0.1251, 0.79, 0.1251, 0.8053, 8.261e-05, 0.8207, 8.261e-05, 0.8207, 0.1251, 0.8053, 0.1251, 0.8207, 8.261e-05, 0.836, 8.267e-05, 0.836, 0.1251, 0.8207, 0.1251, 0.836, 8.267e-05, 0.8513, 8.273e-05, 0.8513, 0.1251, 0.836, 0.1251, 0.8513, 8.273e-05, 0.8666, 8.264e-05, 0.8666, 0.1251, 0.8513, 0.1251, 0.8666, 8.264e-05, 0.8819, 8.258e-05, 0.8819, 0.1251, 0.8666, 0.1251, 0.8819, 8.258e-05, 0.8972, 8.264e-05, 0.8972, 0.1251, 0.8819, 0.1251, 0.8972, 8.264e-05, 0.9125, 8.264e-05, 0.9125, 0.1251, 0.8972, 0.1251, 0.9125, 8.264e-05, 0.9278, 8.264e-05, 0.9278, 0.1251, 0.9125, 0.1251, 0.9278, 8.264e-05, 0.9431, 8.258e-05, 0.9431, 0.1251, 0.9278, 0.1251, 0.9431, 8.258e-05, 0.9584, 8.252e-05, 0.9584, 0.1251, 0.9431, 0.1251, 0.9584, 8.252e-05, 0.9737, 8.252e-05, 0.9737, 0.1251, 0.9584, 0.1251])
me_cylinder.update()

# ---- objects
ob_rope = bpy.data.objects.new('Rope', me_cylinder)

# ---- transforms, parenting, visibility, modifiers, constraints
ob_rope.location = (0.0, 0.0, 0.0)

# ---- collection membership
scene.collection.objects.link(ob_rope)

# ---- scene / render settings (as saved in the file)
scene.frame_start = 1; scene.frame_end = 250; scene.frame_set(1)
scene.render.engine = 'BLENDER_EEVEE_NEXT'
scene.cycles.sampling_pattern = 'TABULATED_SOBOL'
scene.cycles.use_light_tree = False
scene.view_settings.view_transform = 'Filmic'
bpy.context.view_layer.update()

# ---- added for rendering (the .blend has no active camera and no usable light): camera, sun
cam_auto = bpy.data.cameras.new('AutoCamera')
cam_auto.lens = 50.0
cam_auto.sensor_width = 36.0
cam_auto.clip_end = 1000.0
ob_auto_camera = bpy.data.objects.new('AutoCamera', cam_auto)
scene.collection.objects.link(ob_auto_camera)
ob_auto_camera.location = (2.26633, -2.71959, 1.81306)
ob_auto_camera.rotation_euler = (1.09748, -7.21219e-08, 0.694738)
scene.camera = ob_auto_camera
light_auto_sun = bpy.data.lights.new('AutoSun', 'SUN')
light_auto_sun.energy = 3.0
light_auto_sun.angle = 0.0523599
ob_auto_sun = bpy.data.objects.new('AutoSun', light_auto_sun)
scene.collection.objects.link(ob_auto_sun)
ob_auto_sun.rotation_euler = (0.872665, 0.174533, 0.523599)
bpy.context.view_layer.update()
